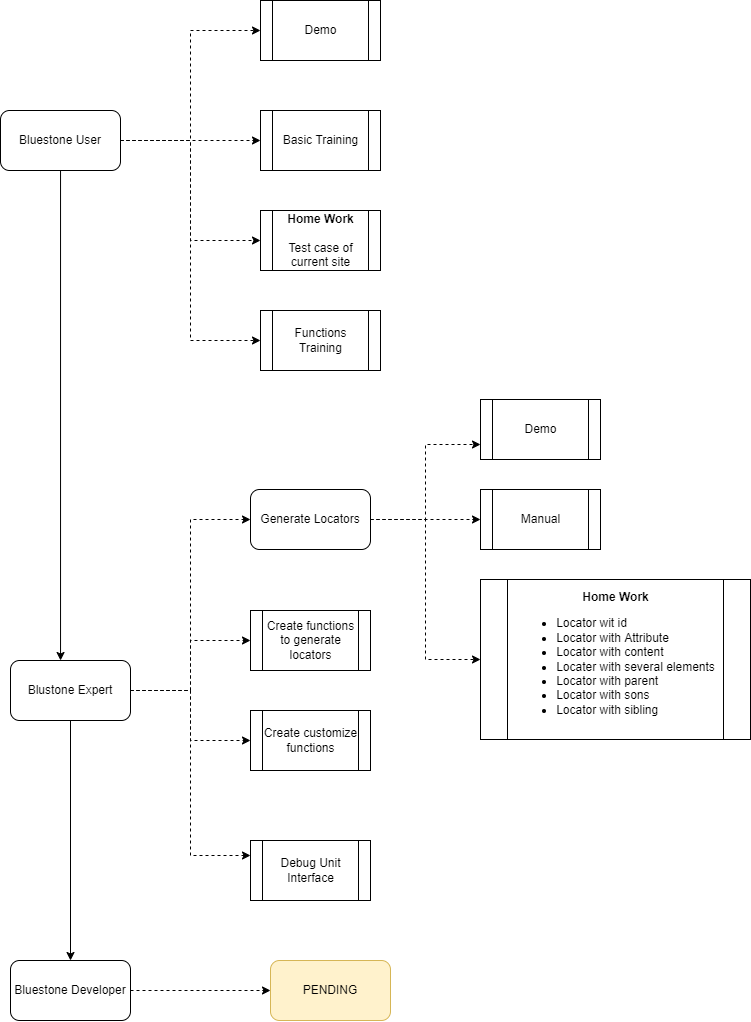

The diagram above was exported from draw.io. Its source (the exported page's mxGraphModel, read from the mxfile embedded in the PNG):
<mxGraphModel dx="1303" dy="632" grid="1" gridSize="10" guides="1" tooltips="1" connect="1" arrows="1" fold="1" page="1" pageScale="1" pageWidth="827" pageHeight="1169" math="0" shadow="0">
  <root>
    <mxCell id="0" />
    <mxCell id="1" parent="0" />
    <mxCell id="t-musmiRlkoFGjJTdBxg-6" style="edgeStyle=orthogonalEdgeStyle;rounded=0;orthogonalLoop=1;jettySize=auto;html=1;entryX=0;entryY=0.75;entryDx=0;entryDy=0;endArrow=classic;endFill=1;dashed=1;" edge="1" parent="1" source="t-musmiRlkoFGjJTdBxg-1" target="t-musmiRlkoFGjJTdBxg-4">
      <mxGeometry relative="1" as="geometry" />
    </mxCell>
    <mxCell id="t-musmiRlkoFGjJTdBxg-7" style="edgeStyle=orthogonalEdgeStyle;rounded=0;orthogonalLoop=1;jettySize=auto;html=1;entryX=0;entryY=0.5;entryDx=0;entryDy=0;endArrow=classic;endFill=1;dashed=1;" edge="1" parent="1" source="t-musmiRlkoFGjJTdBxg-1" target="t-musmiRlkoFGjJTdBxg-5">
      <mxGeometry relative="1" as="geometry" />
    </mxCell>
    <mxCell id="t-musmiRlkoFGjJTdBxg-23" style="edgeStyle=orthogonalEdgeStyle;rounded=0;orthogonalLoop=1;jettySize=auto;html=1;entryX=0;entryY=0.5;entryDx=0;entryDy=0;endArrow=classic;endFill=1;dashed=1;" edge="1" parent="1" source="t-musmiRlkoFGjJTdBxg-1" target="t-musmiRlkoFGjJTdBxg-20">
      <mxGeometry relative="1" as="geometry" />
    </mxCell>
    <mxCell id="t-musmiRlkoFGjJTdBxg-1" value="Generate Locators" style="rounded=1;whiteSpace=wrap;html=1;" vertex="1" parent="1">
      <mxGeometry x="450" y="919" width="120" height="60" as="geometry" />
    </mxCell>
    <mxCell id="t-musmiRlkoFGjJTdBxg-4" value="Demo" style="shape=process;whiteSpace=wrap;html=1;backgroundOutline=1;" vertex="1" parent="1">
      <mxGeometry x="680" y="829" width="120" height="60" as="geometry" />
    </mxCell>
    <mxCell id="t-musmiRlkoFGjJTdBxg-5" value="Manual" style="shape=process;whiteSpace=wrap;html=1;backgroundOutline=1;" vertex="1" parent="1">
      <mxGeometry x="680" y="919" width="120" height="60" as="geometry" />
    </mxCell>
    <mxCell id="t-musmiRlkoFGjJTdBxg-20" value="&lt;b&gt;Home Work&lt;/b&gt;&lt;br&gt;&lt;ul&gt;&lt;li style=&quot;text-align: left&quot;&gt;Locator wit id&lt;/li&gt;&lt;li style=&quot;text-align: left&quot;&gt;Locator with Attribute&lt;/li&gt;&lt;li style=&quot;text-align: left&quot;&gt;Locator with content&lt;/li&gt;&lt;li style=&quot;text-align: left&quot;&gt;Locater with several elements&lt;/li&gt;&lt;li&gt;&lt;div style=&quot;text-align: left&quot;&gt;&lt;span&gt;Locator with parent&lt;/span&gt;&lt;/div&gt;&lt;/li&gt;&lt;li&gt;&lt;div style=&quot;text-align: left&quot;&gt;&lt;span&gt;Locator with sons&lt;/span&gt;&lt;/div&gt;&lt;/li&gt;&lt;li style=&quot;text-align: left&quot;&gt;Locator with sibling&lt;/li&gt;&lt;/ul&gt;" style="shape=process;whiteSpace=wrap;html=1;backgroundOutline=1;align=center;" vertex="1" parent="1">
      <mxGeometry x="680" y="1009" width="270" height="160" as="geometry" />
    </mxCell>
    <mxCell id="t-musmiRlkoFGjJTdBxg-26" style="edgeStyle=orthogonalEdgeStyle;rounded=0;orthogonalLoop=1;jettySize=auto;html=1;dashed=1;" edge="1" parent="1" source="t-musmiRlkoFGjJTdBxg-24" target="t-musmiRlkoFGjJTdBxg-25">
      <mxGeometry relative="1" as="geometry">
        <Array as="points">
          <mxPoint x="390" y="570" />
          <mxPoint x="390" y="460" />
        </Array>
      </mxGeometry>
    </mxCell>
    <mxCell id="t-musmiRlkoFGjJTdBxg-29" style="edgeStyle=orthogonalEdgeStyle;rounded=0;orthogonalLoop=1;jettySize=auto;html=1;entryX=0;entryY=0.5;entryDx=0;entryDy=0;dashed=1;endArrow=classic;endFill=1;" edge="1" parent="1" source="t-musmiRlkoFGjJTdBxg-24" target="t-musmiRlkoFGjJTdBxg-28">
      <mxGeometry relative="1" as="geometry" />
    </mxCell>
    <mxCell id="t-musmiRlkoFGjJTdBxg-31" style="edgeStyle=orthogonalEdgeStyle;rounded=0;orthogonalLoop=1;jettySize=auto;html=1;entryX=0;entryY=0.5;entryDx=0;entryDy=0;dashed=1;endArrow=classic;endFill=1;" edge="1" parent="1" source="t-musmiRlkoFGjJTdBxg-24" target="t-musmiRlkoFGjJTdBxg-30">
      <mxGeometry relative="1" as="geometry" />
    </mxCell>
    <mxCell id="t-musmiRlkoFGjJTdBxg-33" style="edgeStyle=orthogonalEdgeStyle;rounded=0;orthogonalLoop=1;jettySize=auto;html=1;entryX=0.417;entryY=0;entryDx=0;entryDy=0;entryPerimeter=0;endArrow=classic;endFill=1;" edge="1" parent="1" source="t-musmiRlkoFGjJTdBxg-24" target="t-musmiRlkoFGjJTdBxg-32">
      <mxGeometry relative="1" as="geometry" />
    </mxCell>
    <mxCell id="t-musmiRlkoFGjJTdBxg-35" style="edgeStyle=orthogonalEdgeStyle;rounded=0;orthogonalLoop=1;jettySize=auto;html=1;entryX=0;entryY=0.5;entryDx=0;entryDy=0;endArrow=classic;endFill=1;dashed=1;" edge="1" parent="1" source="t-musmiRlkoFGjJTdBxg-24" target="t-musmiRlkoFGjJTdBxg-34">
      <mxGeometry relative="1" as="geometry" />
    </mxCell>
    <mxCell id="t-musmiRlkoFGjJTdBxg-24" value="Bluestone User" style="rounded=1;whiteSpace=wrap;html=1;" vertex="1" parent="1">
      <mxGeometry x="200" y="540" width="120" height="60" as="geometry" />
    </mxCell>
    <mxCell id="t-musmiRlkoFGjJTdBxg-25" value="Demo" style="shape=process;whiteSpace=wrap;html=1;backgroundOutline=1;" vertex="1" parent="1">
      <mxGeometry x="460" y="430" width="120" height="60" as="geometry" />
    </mxCell>
    <mxCell id="t-musmiRlkoFGjJTdBxg-28" value="Basic Training" style="shape=process;whiteSpace=wrap;html=1;backgroundOutline=1;" vertex="1" parent="1">
      <mxGeometry x="460" y="540" width="120" height="60" as="geometry" />
    </mxCell>
    <mxCell id="t-musmiRlkoFGjJTdBxg-30" value="&lt;b&gt;Home Work&lt;/b&gt;&lt;br&gt;&lt;br&gt;Test case of current site" style="shape=process;whiteSpace=wrap;html=1;backgroundOutline=1;" vertex="1" parent="1">
      <mxGeometry x="460" y="640" width="120" height="60" as="geometry" />
    </mxCell>
    <mxCell id="t-musmiRlkoFGjJTdBxg-39" style="edgeStyle=orthogonalEdgeStyle;rounded=0;orthogonalLoop=1;jettySize=auto;html=1;entryX=0;entryY=0.5;entryDx=0;entryDy=0;dashed=1;endArrow=classic;endFill=1;" edge="1" parent="1" source="t-musmiRlkoFGjJTdBxg-32" target="t-musmiRlkoFGjJTdBxg-38">
      <mxGeometry relative="1" as="geometry" />
    </mxCell>
    <mxCell id="t-musmiRlkoFGjJTdBxg-41" style="edgeStyle=orthogonalEdgeStyle;rounded=0;orthogonalLoop=1;jettySize=auto;html=1;dashed=1;endArrow=classic;endFill=1;" edge="1" parent="1" source="t-musmiRlkoFGjJTdBxg-32" target="t-musmiRlkoFGjJTdBxg-40">
      <mxGeometry relative="1" as="geometry" />
    </mxCell>
    <mxCell id="t-musmiRlkoFGjJTdBxg-43" style="edgeStyle=orthogonalEdgeStyle;rounded=0;orthogonalLoop=1;jettySize=auto;html=1;entryX=0;entryY=0.25;entryDx=0;entryDy=0;dashed=1;endArrow=classic;endFill=1;" edge="1" parent="1" source="t-musmiRlkoFGjJTdBxg-32" target="t-musmiRlkoFGjJTdBxg-42">
      <mxGeometry relative="1" as="geometry" />
    </mxCell>
    <mxCell id="t-musmiRlkoFGjJTdBxg-44" style="edgeStyle=orthogonalEdgeStyle;rounded=0;orthogonalLoop=1;jettySize=auto;html=1;entryX=0;entryY=0.5;entryDx=0;entryDy=0;dashed=1;endArrow=classic;endFill=1;" edge="1" parent="1" source="t-musmiRlkoFGjJTdBxg-32" target="t-musmiRlkoFGjJTdBxg-1">
      <mxGeometry relative="1" as="geometry">
        <Array as="points">
          <mxPoint x="390" y="1120" />
          <mxPoint x="390" y="949" />
        </Array>
      </mxGeometry>
    </mxCell>
    <mxCell id="t-musmiRlkoFGjJTdBxg-46" style="edgeStyle=orthogonalEdgeStyle;rounded=0;orthogonalLoop=1;jettySize=auto;html=1;endArrow=classic;endFill=1;" edge="1" parent="1" source="t-musmiRlkoFGjJTdBxg-32" target="t-musmiRlkoFGjJTdBxg-45">
      <mxGeometry relative="1" as="geometry" />
    </mxCell>
    <mxCell id="t-musmiRlkoFGjJTdBxg-32" value="Blustone Expert" style="rounded=1;whiteSpace=wrap;html=1;" vertex="1" parent="1">
      <mxGeometry x="210" y="1090" width="120" height="60" as="geometry" />
    </mxCell>
    <mxCell id="t-musmiRlkoFGjJTdBxg-34" value="Functions Training" style="shape=process;whiteSpace=wrap;html=1;backgroundOutline=1;" vertex="1" parent="1">
      <mxGeometry x="460" y="740" width="120" height="60" as="geometry" />
    </mxCell>
    <mxCell id="t-musmiRlkoFGjJTdBxg-38" value="Create functions to generate locators" style="shape=process;whiteSpace=wrap;html=1;backgroundOutline=1;" vertex="1" parent="1">
      <mxGeometry x="450" y="1040" width="120" height="60" as="geometry" />
    </mxCell>
    <mxCell id="t-musmiRlkoFGjJTdBxg-40" value="Create customize functions" style="shape=process;whiteSpace=wrap;html=1;backgroundOutline=1;" vertex="1" parent="1">
      <mxGeometry x="450" y="1140" width="120" height="60" as="geometry" />
    </mxCell>
    <mxCell id="t-musmiRlkoFGjJTdBxg-42" value="Debug Unit Interface" style="shape=process;whiteSpace=wrap;html=1;backgroundOutline=1;" vertex="1" parent="1">
      <mxGeometry x="450" y="1270" width="120" height="60" as="geometry" />
    </mxCell>
    <mxCell id="t-musmiRlkoFGjJTdBxg-48" style="edgeStyle=orthogonalEdgeStyle;rounded=0;orthogonalLoop=1;jettySize=auto;html=1;endArrow=classic;endFill=1;dashed=1;" edge="1" parent="1" source="t-musmiRlkoFGjJTdBxg-45" target="t-musmiRlkoFGjJTdBxg-47">
      <mxGeometry relative="1" as="geometry" />
    </mxCell>
    <mxCell id="t-musmiRlkoFGjJTdBxg-45" value="Bluestone Developer" style="rounded=1;whiteSpace=wrap;html=1;" vertex="1" parent="1">
      <mxGeometry x="210" y="1390" width="120" height="60" as="geometry" />
    </mxCell>
    <mxCell id="t-musmiRlkoFGjJTdBxg-47" value="PENDING" style="rounded=1;whiteSpace=wrap;html=1;fillColor=#fff2cc;strokeColor=#d6b656;" vertex="1" parent="1">
      <mxGeometry x="470" y="1390" width="120" height="60" as="geometry" />
    </mxCell>
  </root>
</mxGraphModel>